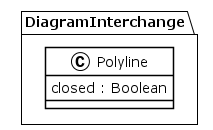

The diagram above was rendered by PlantUML. Its source (embedded in the PNG):
@startuml
!theme plain
package DiagramInterchange {
class Polyline {
	 closed : Boolean
}
}
@enduml